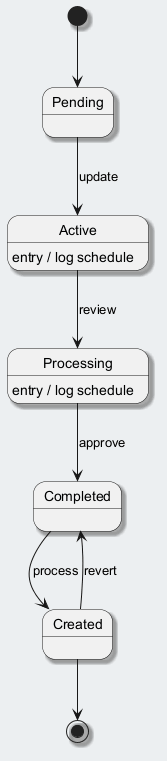

The diagram above was rendered by PlantUML. Its source (embedded in the PNG):
@startuml
skinparam backgroundColor #ECEFF1
skinparam classBackgroundColor #FFFFFF
skinparam classBorderColor #455A64
skinparam shadowing true
[*] --> Pending
Pending --> Active : update
Active --> Processing : review
Active : entry / log schedule
Processing --> Completed : approve
Processing : entry / log schedule
Completed --> Created : process
Created --> Completed : revert
Created --> [*]
@enduml